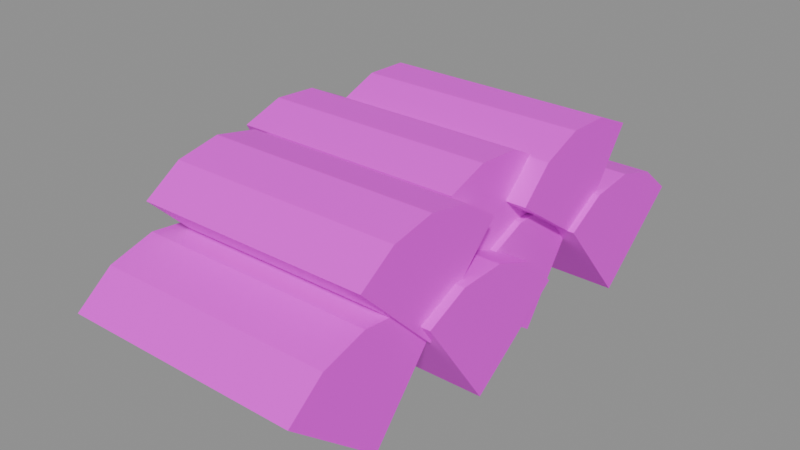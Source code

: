 # Source: item.wood.blend  (saved by Blender 5.2.45; exported with 4.5.12 LTS)
import bpy
from mathutils import Matrix  # noqa: F401  (used for matrix-valued properties, if any)

bpy.ops.wm.read_factory_settings(use_empty=True)
scene = bpy.context.scene
scene.name = 'Scene'

# ---- images (referenced by path relative to the original .blend; pixels are not part of the script)
import os
ASSET_DIR = os.environ.get("B2B_ASSET_DIR", "")  # directory of the original .blend (textures are referenced by path, not embedded)
HERE = os.path.dirname(os.path.abspath(__file__))  # packed textures are extracted next to this script under _unpacked/

def load_image(name, relpath, width, height, colorspace="sRGB"):
    """Load a texture the original file referenced (path relative to the .blend, or extracted next to this script)."""
    p = next((c for c in (os.path.join(HERE, relpath), os.path.join(ASSET_DIR, relpath)) if relpath and os.path.exists(c)), "")
    if p:
        img = bpy.data.images.load(p, check_existing=True)
        img.name = name
    else:  # same state as the original file: an image datablock whose file is absent (Cycles renders it pink)
        img = bpy.data.images.new(name, width, height)
        img.source = "FILE"
        img.filepath = "//" + (relpath or name)
    img.colorspace_settings.name = colorspace
    return img
img_palette_png = load_image('palette.png', 'palette.png', 1024, 1024, 'sRGB')

# ---- materials (node trees are filled in below, after node groups)
mat_palette = bpy.data.materials.new('palette')

# ---- material node trees
mat_palette.use_nodes = True; mat_palette.node_tree.nodes.clear()
_N = mat_palette.node_tree.nodes; _L = mat_palette.node_tree.links
n0 = _N.new('ShaderNodeBsdfPrincipled'); n0.name = 'Principled BSDF'; n0.location = (-200, 100)
n0.inputs[10].default_value = 0.005
n1 = _N.new('ShaderNodeOutputMaterial'); n1.name = 'Material Output'; n1.location = (200, 100)
n2 = _N.new('ShaderNodeTexImage'); n2.name = 'Image Texture'; n2.location = (0, 0)
n2.image = img_palette_png
n2.interpolation = 'Closest'
_L.new(n0.outputs[0], n1.inputs[0])
_L.new(n2.outputs[0], n0.inputs[0])
n1.is_active_output = True

# ---- meshes
me_wood = bpy.data.meshes.new('wood')
me_wood.from_pydata([(-0.087, -0.12, 0.0), (-0.087, -0.06536, 0.06511), (-0.087, -0.09444, 0.08107), (-0.087, -0.1274, 0.08468), (-0.087, -0.1592, 0.0754), (-0.087, -0.1851, 0.05464), (0.083, -0.12, 0.0), (0.083, -0.06536, 0.06511), (0.083, -0.09444, 0.08107), (0.083, -0.1274, 0.08468), (0.083, -0.1592, 0.0754), (0.083, -0.1851, 0.05464), (-0.075, -0.04, 0.0), (-0.075, 0.02963, 0.04875), (-0.075, 0.00567, 0.07169), (-0.075, -0.02524, 0.08371), (-0.075, -0.0584, 0.08299), (-0.075, -0.08875, 0.06963), (0.095, -0.04, 0.0), (0.095, 0.02963, 0.04875), (0.095, 0.00567, 0.07169), (0.095, -0.02524, 0.08371), (0.095, -0.0584, 0.08299), (0.095, -0.08875, 0.06963), (-0.095, 0.04, 0.0), (-0.095, 0.08875, 0.06963), (-0.095, 0.0584, 0.08299), (-0.095, 0.02524, 0.08371), (-0.095, -0.00567, 0.07169), (-0.095, -0.02963, 0.04875), (0.075, 0.04, 0.0), (0.075, 0.08875, 0.06963), (0.075, 0.0584, 0.08299), (0.075, 0.02524, 0.08371), (0.075, -0.00567, 0.07169), (0.075, -0.02963, 0.04875), (-0.081, 0.12, 0.0), (-0.081, 0.1851, 0.05464), (-0.081, 0.1592, 0.0754), (-0.081, 0.1274, 0.08468), (-0.081, 0.09444, 0.08107), (-0.081, 0.06536, 0.06511), (0.089, 0.12, 0.0), (0.089, 0.1851, 0.05464), (0.089, 0.1592, 0.0754), (0.089, 0.1274, 0.08468), (0.089, 0.09444, 0.08107), (0.089, 0.06536, 0.06511), (-0.0765, -0.08, 0.055), (-0.0765, -0.02343, 0.1116), (-0.0765, -0.04939, 0.1289), (-0.0765, -0.08, 0.135), (-0.0765, -0.1106, 0.1289), (-0.0765, -0.1366, 0.1116), (0.0885, -0.08, 0.055), (0.0885, -0.02343, 0.1116), (0.0885, -0.04939, 0.1289), (0.0885, -0.08, 0.135), (0.0885, -0.1106, 0.1289), (0.0885, -0.1366, 0.1116), (-0.0945, 0.0, 0.055), (-0.0945, 0.06928, 0.095), (-0.0945, 0.0487, 0.1185), (-0.0945, 0.02071, 0.1323), (-0.0945, -0.01044, 0.1343), (-0.0945, -0.04, 0.1243), (0.0705, 0.0, 0.055), (0.0705, 0.06928, 0.095), (0.0705, 0.0487, 0.1185), (0.0705, 0.02071, 0.1323), (0.0705, -0.01044, 0.1343), (0.0705, -0.04, 0.1243), (-0.0805, 0.08, 0.055), (-0.0805, 0.1259, 0.1205), (-0.0805, 0.09732, 0.1331), (-0.0805, 0.06611, 0.1338), (-0.0805, 0.03702, 0.1225), (-0.0805, 0.01447, 0.1009), (0.0845, 0.08, 0.055), (0.0845, 0.1259, 0.1205), (0.0845, 0.09732, 0.1331), (0.0845, 0.06611, 0.1338), (0.0845, 0.03702, 0.1225), (0.0845, 0.01447, 0.1009)], [], [(5, 4, 3, 2, 1, 0), (6, 7, 8, 9, 10, 11), (0, 1, 7, 6), (1, 2, 8, 7), (2, 3, 9, 8), (3, 4, 10, 9), (4, 5, 11, 10), (5, 0, 6, 11), (17, 16, 15, 14, 13, 12), (18, 19, 20, 21, 22, 23), (12, 13, 19, 18), (13, 14, 20, 19), (14, 15, 21, 20), (15, 16, 22, 21), (16, 17, 23, 22), (17, 12, 18, 23), (29, 28, 27, 26, 25, 24), (30, 31, 32, 33, 34, 35), (24, 25, 31, 30), (25, 26, 32, 31), (26, 27, 33, 32), (27, 28, 34, 33), (28, 29, 35, 34), (29, 24, 30, 35), (41, 40, 39, 38, 37, 36), (42, 43, 44, 45, 46, 47), (36, 37, 43, 42), (37, 38, 44, 43), (38, 39, 45, 44), (39, 40, 46, 45), (40, 41, 47, 46), (41, 36, 42, 47), (53, 52, 51, 50, 49, 48), (54, 55, 56, 57, 58, 59), (48, 49, 55, 54), (49, 50, 56, 55), (50, 51, 57, 56), (51, 52, 58, 57), (52, 53, 59, 58), (53, 48, 54, 59), (65, 64, 63, 62, 61, 60), (66, 67, 68, 69, 70, 71), (60, 61, 67, 66), (61, 62, 68, 67), (62, 63, 69, 68), (63, 64, 70, 69), (64, 65, 71, 70), (65, 60, 66, 71), (77, 76, 75, 74, 73, 72), (78, 79, 80, 81, 82, 83), (72, 73, 79, 78), (73, 74, 80, 79), (74, 75, 81, 80), (75, 76, 82, 81), (76, 77, 83, 82), (77, 72, 78, 83)])
_uv = me_wood.uv_layers.new(name='UVMap')
_uv.uv.foreach_set('vector', [0.0625, 0.6111, 0.0625, 0.6111, 0.0625, 0.6111, 0.0625, 0.6111, 0.0625, 0.6111, 0.0625, 0.6111, 0.0625, 0.6111, 0.0625, 0.6111, 0.0625, 0.6111, 0.0625, 0.6111, 0.0625, 0.6111, 0.0625, 0.6111, 0.3125, 0.6111, 0.3125, 0.6111, 0.3125, 0.6111, 0.3125, 0.6111, 0.4375, 0.7222, 0.4375, 0.7222, 0.4375, 0.7222, 0.4375, 0.7222, 0.5625, 0.7222, 0.5625, 0.7222, 0.5625, 0.7222, 0.5625, 0.7222, 0.4375, 0.7222, 0.4375, 0.7222, 0.4375, 0.7222, 0.4375, 0.7222, 0.5625, 0.7222, 0.5625, 0.7222, 0.5625, 0.7222, 0.5625, 0.7222, 0.3125, 0.6111, 0.3125, 0.6111, 0.3125, 0.6111, 0.3125, 0.6111, 0.0625, 0.6111, 0.0625, 0.6111, 0.0625, 0.6111, 0.0625, 0.6111, 0.0625, 0.6111, 0.0625, 0.6111, 0.0625, 0.6111, 0.0625, 0.6111, 0.0625, 0.6111, 0.0625, 0.6111, 0.0625, 0.6111, 0.0625, 0.6111, 0.3125, 0.6111, 0.3125, 0.6111, 0.3125, 0.6111, 0.3125, 0.6111, 0.4375, 0.7222, 0.4375, 0.7222, 0.4375, 0.7222, 0.4375, 0.7222, 0.5625, 0.7222, 0.5625, 0.7222, 0.5625, 0.7222, 0.5625, 0.7222, 0.4375, 0.7222, 0.4375, 0.7222, 0.4375, 0.7222, 0.4375, 0.7222, 0.5625, 0.7222, 0.5625, 0.7222, 0.5625, 0.7222, 0.5625, 0.7222, 0.3125, 0.6111, 0.3125, 0.6111, 0.3125, 0.6111, 0.3125, 0.6111, 0.0625, 0.6111, 0.0625, 0.6111, 0.0625, 0.6111, 0.0625, 0.6111, 0.0625, 0.6111, 0.0625, 0.6111, 0.0625, 0.6111, 0.0625, 0.6111, 0.0625, 0.6111, 0.0625, 0.6111, 0.0625, 0.6111, 0.0625, 0.6111, 0.3125, 0.6111, 0.3125, 0.6111, 0.3125, 0.6111, 0.3125, 0.6111, 0.4375, 0.7222, 0.4375, 0.7222, 0.4375, 0.7222, 0.4375, 0.7222, 0.5625, 0.7222, 0.5625, 0.7222, 0.5625, 0.7222, 0.5625, 0.7222, 0.4375, 0.7222, 0.4375, 0.7222, 0.4375, 0.7222, 0.4375, 0.7222, 0.5625, 0.7222, 0.5625, 0.7222, 0.5625, 0.7222, 0.5625, 0.7222, 0.3125, 0.6111, 0.3125, 0.6111, 0.3125, 0.6111, 0.3125, 0.6111, 0.0625, 0.6111, 0.0625, 0.6111, 0.0625, 0.6111, 0.0625, 0.6111, 0.0625, 0.6111, 0.0625, 0.6111, 0.0625, 0.6111, 0.0625, 0.6111, 0.0625, 0.6111, 0.0625, 0.6111, 0.0625, 0.6111, 0.0625, 0.6111, 0.3125, 0.6111, 0.3125, 0.6111, 0.3125, 0.6111, 0.3125, 0.6111, 0.4375, 0.7222, 0.4375, 0.7222, 0.4375, 0.7222, 0.4375, 0.7222, 0.5625, 0.7222, 0.5625, 0.7222, 0.5625, 0.7222, 0.5625, 0.7222, 0.4375, 0.7222, 0.4375, 0.7222, 0.4375, 0.7222, 0.4375, 0.7222, 0.5625, 0.7222, 0.5625, 0.7222, 0.5625, 0.7222, 0.5625, 0.7222, 0.3125, 0.6111, 0.3125, 0.6111, 0.3125, 0.6111, 0.3125, 0.6111, 0.0625, 0.6111, 0.0625, 0.6111, 0.0625, 0.6111, 0.0625, 0.6111, 0.0625, 0.6111, 0.0625, 0.6111, 0.0625, 0.6111, 0.0625, 0.6111, 0.0625, 0.6111, 0.0625, 0.6111, 0.0625, 0.6111, 0.0625, 0.6111, 0.3125, 0.6111, 0.3125, 0.6111, 0.3125, 0.6111, 0.3125, 0.6111, 0.4375, 0.7222, 0.4375, 0.7222, 0.4375, 0.7222, 0.4375, 0.7222, 0.5625, 0.7222, 0.5625, 0.7222, 0.5625, 0.7222, 0.5625, 0.7222, 0.4375, 0.7222, 0.4375, 0.7222, 0.4375, 0.7222, 0.4375, 0.7222, 0.5625, 0.7222, 0.5625, 0.7222, 0.5625, 0.7222, 0.5625, 0.7222, 0.3125, 0.6111, 0.3125, 0.6111, 0.3125, 0.6111, 0.3125, 0.6111, 0.0625, 0.6111, 0.0625, 0.6111, 0.0625, 0.6111, 0.0625, 0.6111, 0.0625, 0.6111, 0.0625, 0.6111, 0.0625, 0.6111, 0.0625, 0.6111, 0.0625, 0.6111, 0.0625, 0.6111, 0.0625, 0.6111, 0.0625, 0.6111, 0.3125, 0.6111, 0.3125, 0.6111, 0.3125, 0.6111, 0.3125, 0.6111, 0.4375, 0.7222, 0.4375, 0.7222, 0.4375, 0.7222, 0.4375, 0.7222, 0.5625, 0.7222, 0.5625, 0.7222, 0.5625, 0.7222, 0.5625, 0.7222, 0.4375, 0.7222, 0.4375, 0.7222, 0.4375, 0.7222, 0.4375, 0.7222, 0.5625, 0.7222, 0.5625, 0.7222, 0.5625, 0.7222, 0.5625, 0.7222, 0.3125, 0.6111, 0.3125, 0.6111, 0.3125, 0.6111, 0.3125, 0.6111, 0.0625, 0.6111, 0.0625, 0.6111, 0.0625, 0.6111, 0.0625, 0.6111, 0.0625, 0.6111, 0.0625, 0.6111, 0.0625, 0.6111, 0.0625, 0.6111, 0.0625, 0.6111, 0.0625, 0.6111, 0.0625, 0.6111, 0.0625, 0.6111, 0.3125, 0.6111, 0.3125, 0.6111, 0.3125, 0.6111, 0.3125, 0.6111, 0.4375, 0.7222, 0.4375, 0.7222, 0.4375, 0.7222, 0.4375, 0.7222, 0.5625, 0.7222, 0.5625, 0.7222, 0.5625, 0.7222, 0.5625, 0.7222, 0.4375, 0.7222, 0.4375, 0.7222, 0.4375, 0.7222, 0.4375, 0.7222, 0.5625, 0.7222, 0.5625, 0.7222, 0.5625, 0.7222, 0.5625, 0.7222, 0.3125, 0.6111, 0.3125, 0.6111, 0.3125, 0.6111, 0.3125, 0.6111])
me_wood.materials.append(mat_palette)
me_wood.update()

# ---- objects
ob_wood = bpy.data.objects.new('wood', me_wood)

# ---- transforms, parenting, visibility, modifiers, constraints
ob_wood.location = (0.0, 0.0, 0.0)

# ---- collection membership
scene.collection.objects.link(ob_wood)

# ---- scene / render settings (as saved in the file)
scene.frame_start = 1; scene.frame_end = 250; scene.frame_set(1)
scene.render.engine = 'BLENDER_EEVEE_NEXT'
scene.render.bake_bias = 0.0
scene.render.bake_samples = 0
scene.render.compositor_device = 'GPU'
scene.eevee.use_volume_custom_range = False
scene.eevee.fast_gi_thickness_near = 0.1
scene.eevee.fast_gi_thickness_far = 0.0
scene.eevee.ray_tracing_options.screen_trace_thickness = 0.1
bpy.context.view_layer.update()

# ---- added for rendering (the .blend has no active camera and no usable light): camera, sun + grey world if the file has none
cam_auto = bpy.data.cameras.new('AutoCamera')
cam_auto.lens = 50.0
cam_auto.sensor_width = 36.0
cam_auto.clip_end = 1000.0
ob_auto_camera = bpy.data.objects.new('AutoCamera', cam_auto)
scene.collection.objects.link(ob_auto_camera)
ob_auto_camera.location = (0.404772, -0.485727, 0.391318)
ob_auto_camera.rotation_euler = (1.09748, -7.21219e-08, 0.694738)
scene.camera = ob_auto_camera
light_auto_sun = bpy.data.lights.new('AutoSun', 'SUN')
light_auto_sun.energy = 3.0
light_auto_sun.angle = 0.0523599
ob_auto_sun = bpy.data.objects.new('AutoSun', light_auto_sun)
scene.collection.objects.link(ob_auto_sun)
ob_auto_sun.rotation_euler = (0.872665, 0.174533, 0.523599)
if scene.world is None:
    world_auto = bpy.data.worlds.new('AutoWorld')
    world_auto.color = (0.3, 0.3, 0.3)
    scene.world = world_auto
bpy.context.view_layer.update()
